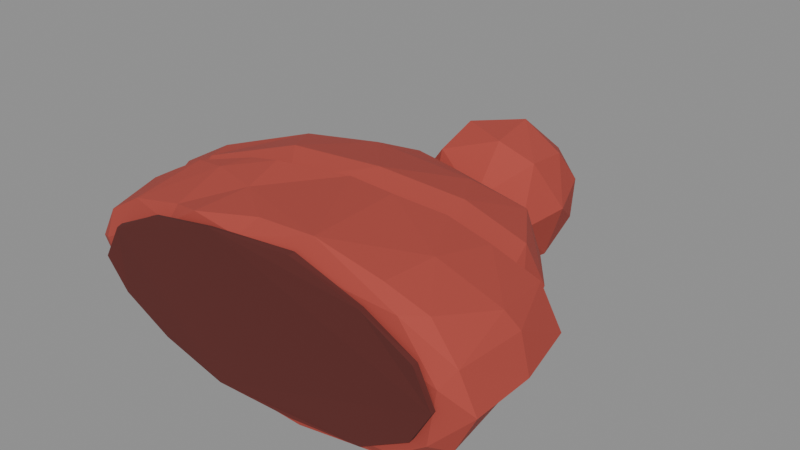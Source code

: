 # Source: beanie_dropped.blend  (saved by Blender 5.2.45; exported with 4.5.12 LTS)
import bpy
from mathutils import Matrix  # noqa: F401  (used for matrix-valued properties, if any)

bpy.ops.wm.read_factory_settings(use_empty=True)
scene = bpy.context.scene
scene.name = 'Scene'

# ---- materials (node trees are filled in below, after node groups)
mat_beanie_red = bpy.data.materials.new('Beanie_Red')
mat_beanie_red.diffuse_color = (0.4125, 0.05951, 0.04374, 1.0)
mat_beanie_inside = bpy.data.materials.new('Beanie_Inside')
mat_beanie_inside.diffuse_color = (0.1119, 0.01938, 0.016, 1.0)

# ---- material node trees
mat_beanie_red.use_nodes = True; mat_beanie_red.node_tree.nodes.clear()
_N = mat_beanie_red.node_tree.nodes; _L = mat_beanie_red.node_tree.links
n0 = _N.new('ShaderNodeBsdfPrincipled'); n0.name = 'Principled BSDF'; n0.location = (-200, 100)
n0.inputs[0].default_value = (0.4125, 0.05951, 0.04374, 1.0)
n0.inputs[2].default_value = 0.9
n0.inputs[10].default_value = 0.005
n1 = _N.new('ShaderNodeOutputMaterial'); n1.name = 'Material Output'; n1.location = (200, 100)
_L.new(n0.outputs[0], n1.inputs[0])
n1.is_active_output = True
mat_beanie_inside.use_nodes = True; mat_beanie_inside.node_tree.nodes.clear()
_N = mat_beanie_inside.node_tree.nodes; _L = mat_beanie_inside.node_tree.links
n0 = _N.new('ShaderNodeBsdfPrincipled'); n0.name = 'Principled BSDF'; n0.location = (-200, 100)
n0.inputs[0].default_value = (0.1119, 0.01938, 0.016, 1.0)
n0.inputs[2].default_value = 0.95
n0.inputs[10].default_value = 0.005
n1 = _N.new('ShaderNodeOutputMaterial'); n1.name = 'Material Output'; n1.location = (200, 100)
_L.new(n0.outputs[0], n1.inputs[0])
n1.is_active_output = True

# ---- meshes
me_beanie_cuff = bpy.data.meshes.new('Beanie_Cuff')
me_beanie_cuff.from_pydata([(6.977e-05, -0.1226, 0.09628), (-0.03225, -0.1208, 0.09904), (-0.0282, -0.1144, 0.0009201), (-0.02316, -0.05878, 0.0003345), (-0.1276, -0.1006, 0.05667), (-0.1299, -0.08759, 0.06317), (-0.1285, -0.08635, 0.03832), (-0.1274, -0.08026, 0.04385), (-0.1249, -0.08054, 0.06924), (-0.1197, -0.1158, 0.05438), (-0.1205, -0.08437, 0.02452), (-0.1131, -0.08212, 0.07978), (-0.1087, -0.1122, 0.02464), (-0.1012, -0.1183, 0.02649), (-0.1097, -0.1206, 0.05814), (-0.08102, -0.07368, 0.009835), (-0.09747, -0.07409, 0.02336), (-0.09395, -0.07346, 0.08464), (-0.07451, -0.1142, 0.007211), (-0.0817, -0.08905, 0.006221), (-0.07006, -0.1202, 0.01484), (-0.05546, -0.06489, 0.00954), (-0.05355, -0.1215, 0.08533), (-0.1106, -0.1144, 0.07295), (-0.08916, -0.1133, 0.08581), (-0.09575, -0.08046, 0.08949), (-0.08032, -0.07577, 0.09768), (-0.05251, -0.1148, 0.09425), (-0.05629, -0.08176, 0.1029), (-0.02658, -0.0575, 0.01524), (-0.005997, -0.1209, 0.009547), (-0.04722, -0.06606, 0.1053), (-0.02412, -0.09108, 0.104), (-0.02215, -0.05733, 0.1048), (-0.03019, -0.06507, 0.1081), (0.006503, -0.1134, 0.1051), (0.008138, -0.05048, 0.002086), (0.008524, -0.05008, 0.1051), (0.01548, -0.1206, 0.0006955), (0.03509, -0.121, 0.000331), (0.04702, -0.1218, 0.009578), (0.08807, -0.1204, 0.008737), (0.09687, -0.1225, 0.01445), (0.1171, -0.122, 0.02868), (0.007717, -0.05599, 0.0), (0.03706, -0.05049, 0.001903), (0.04329, -0.1137, 0.1073), (0.03754, -0.05085, 0.1041), (0.04774, -0.0408, 0.009758), (0.09402, -0.03156, 0.02421), (0.04801, -0.04134, 0.09619), (0.06556, -0.04179, 0.09746), (0.08883, -0.07936, 0.007058), (0.08417, -0.04243, 0.009515), (0.1218, -0.1212, 0.06122), (0.126, -0.1133, 0.02519), (0.1237, -0.07554, 0.03018), (0.1389, -0.1143, 0.05005), (0.1388, -0.07405, 0.04988), (0.08378, -0.1118, 0.09753), (0.08661, -0.0783, 0.09691), (0.09082, -0.03887, 0.0885), (0.09694, -0.1182, 0.08775), (0.1081, -0.1086, 0.08719), (0.1226, -0.07304, 0.07971), (0.1286, -0.1147, 0.07111), (0.1307, -0.07033, 0.0704), (0.08425, -0.03301, 0.08077), (0.1147, -0.02755, 0.0484), (0.1146, -0.03335, 0.02557), (0.1303, -0.03361, 0.05108), (0.1155, -0.03168, 0.07378)], [], [(22, 0, 1), (7, 6, 5), (7, 5, 8), (4, 12, 9), (6, 12, 4), (10, 6, 7), (8, 5, 11), (16, 10, 7), (14, 12, 13), (14, 13, 20), (12, 18, 13), (10, 19, 12), (15, 19, 10), (19, 18, 12), (14, 30, 22), (17, 21, 16), (17, 8, 11), (23, 14, 24), (11, 25, 17), (25, 11, 24), (26, 17, 25), (24, 22, 27), (24, 27, 28), (31, 17, 26), (20, 18, 2), (22, 30, 0), (29, 3, 21), (2, 38, 30), (28, 27, 32), (27, 22, 1), (27, 1, 32), (34, 28, 32), (34, 33, 31), (34, 32, 37), (29, 36, 3), (33, 34, 37), (40, 41, 42), (44, 38, 3), (44, 39, 38), (41, 40, 39), (45, 52, 39), (52, 41, 39), (35, 0, 46), (46, 0, 62), (48, 36, 29), (17, 48, 29), (37, 46, 47), (50, 47, 51), (51, 47, 60), (30, 40, 42), (30, 42, 43), (54, 30, 43), (55, 41, 52), (56, 55, 53), (43, 55, 57), (56, 57, 55), (46, 62, 59), (59, 62, 63), (62, 54, 65), (63, 62, 65), (63, 65, 64), (65, 54, 57), (58, 65, 57), (48, 53, 45), (49, 53, 48), (67, 68, 49), (49, 69, 53), (71, 68, 67), (68, 69, 49), (58, 56, 69), (70, 58, 69), (68, 70, 69), (70, 66, 58), (61, 50, 51), (71, 61, 64), (71, 66, 70), (3, 2, 19), (3, 38, 2), (5, 6, 4), (6, 10, 12), (14, 9, 12), (16, 15, 10), (7, 17, 16), (20, 13, 18), (30, 14, 20), (15, 21, 19), (16, 21, 15), (17, 29, 21), (4, 9, 23), (11, 4, 23), (11, 5, 4), (23, 9, 14), (8, 17, 7), (11, 23, 24), (22, 24, 14), (26, 25, 24), (28, 26, 24), (19, 2, 18), (21, 3, 19), (30, 20, 2), (31, 26, 28), (31, 33, 17), (34, 31, 28), (35, 32, 1), (35, 1, 0), (3, 36, 44), (33, 37, 17), (45, 39, 44), (36, 45, 44), (30, 38, 40), (40, 38, 39), (54, 0, 30), (46, 32, 35), (37, 32, 46), (62, 0, 54), (47, 46, 60), (36, 48, 45), (67, 48, 17), (67, 49, 48), (67, 17, 37), (37, 50, 67), (47, 50, 37), (45, 53, 52), (53, 55, 52), (41, 55, 42), (42, 55, 43), (54, 43, 57), (56, 58, 57), (60, 46, 59), (61, 51, 60), (60, 59, 63), (64, 60, 63), (64, 61, 60), (66, 64, 65), (58, 66, 65), (69, 56, 53), (71, 70, 68), (61, 67, 50), (61, 71, 67), (64, 66, 71)])
me_beanie_cuff.materials.append(mat_beanie_red)
me_beanie_cuff.update()
me_beanie_crown = bpy.data.meshes.new('Beanie_Crown')
me_beanie_crown.from_pydata([(-0.1329, -0.06876, 0.04829), (-0.1343, -0.04008, 0.06987), (-0.1182, -0.08341, 0.05921), (-0.1171, -0.07194, 0.02723), (-0.1389, -0.03035, 0.04245), (-0.1357, -0.01616, 0.04975), (-0.1268, -0.04881, 0.0248), (-0.1098, -0.00294, 0.023), (-0.09814, -0.0833, 0.02783), (-0.09969, -0.04403, 0.008293), (-0.09892, -0.08167, 0.06899), (-0.07169, -0.07528, 0.01249), (-0.03363, -0.06035, 0.00407), (-0.08791, -0.06075, 0.09334), (-0.08046, -0.07448, 0.08882), (-0.045, -0.07366, 0.08982), (-0.01985, -0.0668, 0.1011), (-0.1065, 0.004675, 0.06984), (-0.08117, 0.0139, 0.01854), (-0.06978, -0.002491, 0.006467), (-0.0703, -0.0197, 0.007196), (-0.09676, -0.04112, 0.09092), (-0.1224, -0.01569, 0.07369), (-0.09227, 0.02104, 0.05219), (-0.0633, 0.03198, 0.06517), (-0.05588, 0.03445, 0.03251), (-0.07498, 0.01777, 0.08027), (-0.06786, -0.002602, 0.09354), (-0.0156, -0.06305, 0.01051), (-0.0287, 0.01725, 0.005931), (0.01641, -0.04771, 0.002773), (0.03675, 0.004328, 0.008821), (-0.03813, -0.0434, 0.1075), (-0.02922, 0.01516, 0.09274), (0.01424, -0.03337, 0.1063), (-0.02129, 0.04785, 0.04156), (-0.03855, 0.04803, 0.06816), (0.01281, 0.03638, 0.02066), (0.009723, 0.05511, 0.05088), (-0.02207, 0.04489, 0.07957), (0.04275, -0.05686, 0.00965), (0.0334, -0.05743, 0.09652), (0.04325, -0.05781, 0.08281), (0.1134, -0.04415, 0.0557), (0.07111, -0.04304, 0.01241), (0.05923, -0.01614, 0.00951), (0.09034, -0.05023, 0.02407), (0.03942, 0.01328, 0.08982), (0.05796, -0.01711, 0.09457), (0.07496, -0.04847, 0.08422), (0.04436, 0.04359, 0.03676), (0.03703, 0.04624, 0.06701), (0.06644, 0.02372, 0.02446), (0.008821, 0.0346, 0.08171), (0.06844, 0.02595, 0.07635), (0.09515, -0.01261, 0.02652), (0.07787, 0.0274, 0.05048), (0.1058, -0.04153, 0.03214), (0.1028, -0.006862, 0.05524), (0.114, -0.04272, 0.04906), (0.09294, -0.01099, 0.07824), (0.1017, -0.04152, 0.07187)], [], [(1, 0, 2), (0, 6, 3), (4, 0, 1), (5, 4, 1), (4, 6, 0), (22, 17, 5), (2, 8, 10), (1, 2, 13), (2, 10, 14), (13, 2, 14), (7, 9, 6), (7, 20, 9), (19, 7, 18), (9, 12, 11), (21, 1, 13), (27, 22, 21), (22, 26, 17), (25, 18, 23), (29, 19, 18), (24, 23, 26), (36, 24, 26), (10, 11, 28), (14, 10, 15), (15, 10, 28), (19, 30, 20), (30, 12, 20), (31, 30, 29), (13, 16, 32), (27, 32, 33), (32, 16, 34), (36, 25, 24), (37, 29, 25), (36, 38, 35), (35, 38, 37), (26, 27, 39), (30, 40, 12), (31, 45, 30), (28, 43, 42), (48, 34, 41), (41, 42, 49), (56, 50, 51), (56, 52, 50), (53, 54, 51), (54, 56, 51), (52, 55, 31), (57, 46, 44), (56, 58, 55), (59, 57, 55), (43, 59, 58), (58, 60, 43), (48, 60, 54), (48, 49, 60), (49, 61, 60), (58, 56, 54), (7, 4, 5), (4, 7, 6), (22, 5, 1), (2, 3, 8), (2, 0, 3), (11, 8, 3), (9, 11, 3), (10, 8, 11), (16, 13, 14), (17, 7, 5), (6, 9, 3), (7, 19, 20), (22, 1, 21), (27, 21, 13), (17, 23, 7), (23, 18, 7), (23, 24, 25), (26, 22, 27), (17, 26, 23), (28, 11, 12), (16, 14, 15), (20, 12, 9), (19, 29, 30), (32, 27, 13), (33, 32, 34), (25, 29, 18), (36, 35, 25), (35, 37, 25), (37, 31, 29), (36, 26, 39), (39, 27, 33), (39, 38, 36), (39, 33, 53), (53, 38, 39), (28, 12, 40), (41, 16, 15), (41, 15, 42), (28, 42, 15), (43, 28, 40), (30, 44, 40), (30, 45, 44), (43, 40, 46), (44, 46, 40), (31, 55, 45), (34, 16, 41), (47, 33, 34), (48, 47, 34), (48, 41, 49), (49, 42, 43), (38, 50, 37), (51, 50, 38), (37, 52, 31), (50, 52, 37), (53, 33, 47), (53, 51, 38), (54, 53, 47), (54, 47, 48), (55, 44, 45), (59, 43, 46), (55, 57, 44), (52, 56, 55), (59, 46, 57), (55, 58, 59), (61, 49, 43), (60, 61, 43), (58, 54, 60)])
me_beanie_crown.materials.append(mat_beanie_red)
me_beanie_crown.update()
me_beanie_inside = bpy.data.meshes.new('Beanie_Inside')
me_beanie_inside.from_pydata([(-0.1029, -0.127, 0.05147), (-0.09189, -0.126, 0.07222), (-0.0602, -0.1255, 0.0891), (-0.01715, -0.1254, 0.09657), (0.03621, -0.1237, 0.0989), (0.08042, -0.1244, 0.08693), (0.1116, -0.1255, 0.07186), (0.1223, -0.1254, 0.05062), (0.1107, -0.1265, 0.03067), (0.08038, -0.1265, 0.01295), (0.0351, -0.1273, 0.008212), (-0.01797, -0.1257, 0.004899), (-0.0595, -0.1253, 0.01576), (-0.09078, -0.1254, 0.03227), (-0.1027, -0.1242, 0.05138), (-0.09176, -0.1229, 0.07332), (-0.06003, -0.1222, 0.08843), (-0.01729, -0.1231, 0.09635), (0.03668, -0.1201, 0.09965), (0.08003, -0.1211, 0.08709), (0.1121, -0.1224, 0.07212), (0.1222, -0.1224, 0.05095), (0.1107, -0.123, 0.03076), (0.08037, -0.1236, 0.01339), (0.035, -0.1244, 0.008163), (-0.01804, -0.1223, 0.004522), (-0.05892, -0.1225, 0.0161), (-0.09124, -0.1227, 0.03178)], [], [(0, 1, 15, 14), (1, 2, 16, 15), (2, 3, 17, 16), (3, 4, 18, 17), (4, 5, 19, 18), (5, 6, 20, 19), (6, 7, 21, 20), (7, 8, 22, 21), (8, 9, 23, 22), (9, 10, 24, 23), (10, 11, 25, 24), (11, 12, 26, 25), (12, 13, 27, 26), (13, 0, 14, 27), (0, 13, 12, 11, 10, 9, 8, 7, 6, 5, 4, 3, 2, 1), (27, 14, 15, 16, 17, 18, 19, 20, 21, 22, 23, 24, 25, 26)])
me_beanie_inside.materials.append(mat_beanie_inside)
me_beanie_inside.update()
me_beanie_pompom = bpy.data.meshes.new('Beanie_Pompom')
me_beanie_pompom.from_pydata([(-0.02911, 0.05998, 0.03286), (-0.02924, 0.05694, 0.05745), (-0.007418, 0.03751, 0.04808), (-0.01211, 0.06278, 0.01057), (0.01887, 0.04532, 0.01982), (0.008475, 0.08324, 0.0005899), (-0.01143, 0.05335, 0.08076), (-0.008614, 0.07757, 0.09218), (-0.03738, 0.08256, 0.05501), (-0.02881, 0.1083, 0.03425), (-0.02974, 0.1092, 0.05925), (-0.02547, 0.08549, 0.01573), (-0.005863, 0.1265, 0.03386), (-0.0017, 0.1114, 0.01083), (-0.02279, 0.09611, 0.08149), (-0.001435, 0.1265, 0.0681), (0.01671, 0.09974, 0.09299), (0.02383, 0.03887, 0.06327), (0.03417, 0.06609, 0.01119), (0.04822, 0.05264, 0.04532), (0.02127, 0.06544, 0.09075), (0.04295, 0.07072, 0.08037), (0.02528, 0.1084, 0.01086), (0.02677, 0.1236, 0.06901), (0.0238, 0.1273, 0.03391), (0.04565, 0.08444, 0.016), (0.04801, 0.1109, 0.05802), (0.04761, 0.1085, 0.03305), (0.05686, 0.08335, 0.05085), (0.043, 0.09816, 0.07812)], [], [(0, 3, 2), (0, 1, 8), (13, 9, 12), (12, 9, 10), (5, 3, 11), (10, 8, 14), (14, 15, 10), (17, 4, 19), (18, 19, 4), (22, 5, 13), (24, 22, 13), (25, 18, 5), (23, 26, 24), (27, 28, 25), (27, 26, 28), (16, 21, 29), (28, 21, 19), (29, 28, 26), (2, 1, 0), (2, 3, 4), (6, 1, 2), (7, 6, 20), (8, 11, 0), (9, 11, 8), (10, 9, 8), (11, 3, 0), (9, 13, 11), (13, 5, 11), (15, 12, 10), (12, 15, 24), (8, 1, 6), (14, 8, 6), (7, 14, 6), (14, 7, 16), (15, 14, 16), (2, 4, 17), (5, 4, 3), (5, 18, 4), (6, 2, 17), (20, 6, 17), (21, 20, 17), (19, 21, 17), (12, 24, 13), (23, 24, 15), (22, 25, 5), (22, 27, 25), (24, 27, 22), (24, 26, 27), (25, 19, 18), (28, 19, 25), (16, 7, 20), (23, 15, 16), (21, 16, 20), (29, 23, 16), (23, 29, 26), (29, 21, 28)])
me_beanie_pompom.materials.append(mat_beanie_red)
me_beanie_pompom.update()

# ---- objects
ob_beanie_cuff = bpy.data.objects.new('Beanie_Cuff', me_beanie_cuff)
ob_beanie_crown = bpy.data.objects.new('Beanie_Crown', me_beanie_crown)
ob_beanie_inside = bpy.data.objects.new('Beanie_Inside', me_beanie_inside)
ob_beanie_pompom = bpy.data.objects.new('Beanie_Pompom', me_beanie_pompom)

# ---- transforms, parenting, visibility, modifiers, constraints
ob_beanie_cuff.location = (0.0, 0.0, 0.0)
ob_beanie_crown.location = (0.0, 0.0, 0.0)
ob_beanie_inside.location = (0.0, 0.0, 0.0)
ob_beanie_pompom.location = (0.0, 0.0, 0.0)

# ---- collection membership
scene.collection.objects.link(ob_beanie_cuff)
scene.collection.objects.link(ob_beanie_crown)
scene.collection.objects.link(ob_beanie_inside)
scene.collection.objects.link(ob_beanie_pompom)

# ---- scene / render settings (as saved in the file)
scene.frame_start = 1; scene.frame_end = 250; scene.frame_set(1)
scene.render.engine = 'BLENDER_EEVEE_NEXT'
scene.render.bake_bias = 0.0
scene.render.bake_samples = 0
scene.render.compositor_device = 'GPU'
scene.eevee.use_volume_custom_range = False
scene.eevee.fast_gi_thickness_near = 0.1
scene.eevee.fast_gi_thickness_far = 0.0
scene.eevee.ray_tracing_options.screen_trace_thickness = 0.1
bpy.context.view_layer.update()

# ---- added for rendering (the .blend has no active camera and no usable light): camera, sun + grey world if the file has none
cam_auto = bpy.data.cameras.new('AutoCamera')
cam_auto.lens = 50.0
cam_auto.sensor_width = 36.0
cam_auto.clip_end = 1000.0
ob_auto_camera = bpy.data.objects.new('AutoCamera', cam_auto)
scene.collection.objects.link(ob_auto_camera)
ob_auto_camera.location = (0.362705, -0.435246, 0.344208)
ob_auto_camera.rotation_euler = (1.09748, -7.21219e-08, 0.694738)
scene.camera = ob_auto_camera
light_auto_sun = bpy.data.lights.new('AutoSun', 'SUN')
light_auto_sun.energy = 3.0
light_auto_sun.angle = 0.0523599
ob_auto_sun = bpy.data.objects.new('AutoSun', light_auto_sun)
scene.collection.objects.link(ob_auto_sun)
ob_auto_sun.rotation_euler = (0.872665, 0.174533, 0.523599)
if scene.world is None:
    world_auto = bpy.data.worlds.new('AutoWorld')
    world_auto.color = (0.3, 0.3, 0.3)
    scene.world = world_auto
bpy.context.view_layer.update()
